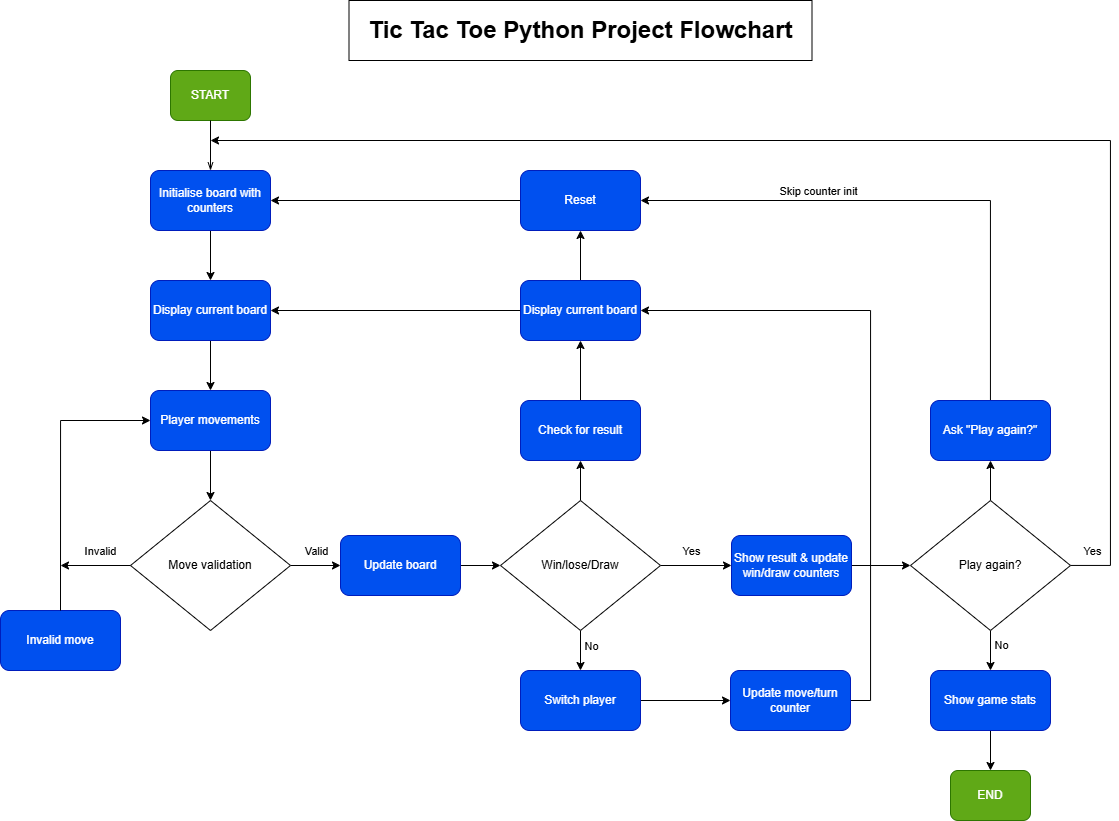

The diagram above was exported from draw.io. Its source (the exported page's mxGraphModel, read from the mxfile embedded in the PNG):
<mxGraphModel dx="1413" dy="2028" grid="1" gridSize="10" guides="1" tooltips="1" connect="1" arrows="1" fold="1" page="1" pageScale="1" pageWidth="827" pageHeight="1169" background="#ffffff" math="0" shadow="0">
  <root>
    <mxCell id="0" />
    <mxCell id="1" parent="0" />
    <mxCell id="hx1xwqIHKhNa8aInKSys-1" parent="1" style="rounded=1;whiteSpace=wrap;html=1;fillColor=#60a917;fontColor=#ffffff;strokeColor=#2D7600;" value="START" vertex="1">
      <mxGeometry height="50" width="80" x="190" y="10" as="geometry" />
    </mxCell>
    <mxCell id="hx1xwqIHKhNa8aInKSys-7" edge="1" parent="1" source="hx1xwqIHKhNa8aInKSys-2" style="edgeStyle=orthogonalEdgeStyle;rounded=0;orthogonalLoop=1;jettySize=auto;html=1;" target="hx1xwqIHKhNa8aInKSys-3" value="">
      <mxGeometry relative="1" as="geometry" />
    </mxCell>
    <mxCell id="hx1xwqIHKhNa8aInKSys-2" parent="1" style="rounded=1;whiteSpace=wrap;html=1;fillColor=#0050ef;fontColor=#ffffff;strokeColor=#001DBC;" value="Initialise board with counters" vertex="1">
      <mxGeometry height="60" width="120" x="170" y="110" as="geometry" />
    </mxCell>
    <mxCell id="hx1xwqIHKhNa8aInKSys-8" edge="1" parent="1" source="hx1xwqIHKhNa8aInKSys-3" style="edgeStyle=orthogonalEdgeStyle;rounded=0;orthogonalLoop=1;jettySize=auto;html=1;" target="hx1xwqIHKhNa8aInKSys-4" value="">
      <mxGeometry relative="1" as="geometry" />
    </mxCell>
    <mxCell id="hx1xwqIHKhNa8aInKSys-3" parent="1" style="rounded=1;whiteSpace=wrap;html=1;fillColor=#0050ef;fontColor=#ffffff;strokeColor=#001DBC;" value="Display current board" vertex="1">
      <mxGeometry height="60" width="120" x="170" y="220" as="geometry" />
    </mxCell>
    <mxCell id="hx1xwqIHKhNa8aInKSys-10" edge="1" parent="1" source="hx1xwqIHKhNa8aInKSys-4" style="edgeStyle=orthogonalEdgeStyle;rounded=0;orthogonalLoop=1;jettySize=auto;html=1;entryX=0.5;entryY=0;entryDx=0;entryDy=0;" target="hx1xwqIHKhNa8aInKSys-9" value="">
      <mxGeometry relative="1" as="geometry">
        <mxPoint x="195" y="430" as="targetPoint" />
      </mxGeometry>
    </mxCell>
    <mxCell id="hx1xwqIHKhNa8aInKSys-4" parent="1" style="rounded=1;whiteSpace=wrap;html=1;fillColor=#0050ef;fontColor=#ffffff;strokeColor=#001DBC;" value="Player movements" vertex="1">
      <mxGeometry height="60" width="120" x="170" y="330" as="geometry" />
    </mxCell>
    <mxCell id="hx1xwqIHKhNa8aInKSys-5" edge="1" parent="1" source="hx1xwqIHKhNa8aInKSys-2" style="endArrow=none;html=1;rounded=0;startArrow=openThin;startFill=0;endFill=0;entryX=0.5;entryY=1;entryDx=0;entryDy=0;" target="hx1xwqIHKhNa8aInKSys-1" value="">
      <mxGeometry height="50" relative="1" width="50" as="geometry">
        <mxPoint x="490" y="410" as="sourcePoint" />
        <mxPoint x="195" y="70" as="targetPoint" />
      </mxGeometry>
    </mxCell>
    <mxCell id="hx1xwqIHKhNa8aInKSys-16" edge="1" parent="1" source="hx1xwqIHKhNa8aInKSys-9" style="edgeStyle=orthogonalEdgeStyle;rounded=0;orthogonalLoop=1;jettySize=auto;html=1;" target="hx1xwqIHKhNa8aInKSys-15" value="">
      <mxGeometry relative="1" as="geometry" />
    </mxCell>
    <mxCell id="hx1xwqIHKhNa8aInKSys-17" connectable="0" parent="hx1xwqIHKhNa8aInKSys-16" style="edgeLabel;html=1;align=center;verticalAlign=middle;resizable=0;points=[];" value="Valid" vertex="1">
      <mxGeometry relative="1" x="0.0455" y="-1" as="geometry">
        <mxPoint y="-16" as="offset" />
      </mxGeometry>
    </mxCell>
    <mxCell id="hx1xwqIHKhNa8aInKSys-9" parent="1" style="rhombus;whiteSpace=wrap;html=1;fillColor=light-dark(#FFFFFF,#6726FF);" value="Move validation" vertex="1">
      <mxGeometry height="130" width="160" x="150" y="440" as="geometry" />
    </mxCell>
    <mxCell id="hx1xwqIHKhNa8aInKSys-11" parent="1" style="rounded=1;whiteSpace=wrap;html=1;fillColor=#0050ef;fontColor=#ffffff;strokeColor=#001DBC;" value="Invalid move" vertex="1">
      <mxGeometry height="60" width="120" x="20" y="550" as="geometry" />
    </mxCell>
    <mxCell id="hx1xwqIHKhNa8aInKSys-12" edge="1" parent="1" source="hx1xwqIHKhNa8aInKSys-11" style="endArrow=classic;html=1;rounded=0;entryX=0;entryY=0.5;entryDx=0;entryDy=0;exitX=0.5;exitY=0;exitDx=0;exitDy=0;startArrow=none;startFill=0;endFill=1;edgeStyle=orthogonalEdgeStyle;" target="hx1xwqIHKhNa8aInKSys-4" value="">
      <mxGeometry height="50" relative="1" width="50" as="geometry">
        <mxPoint x="390" y="310" as="sourcePoint" />
        <mxPoint x="440" y="260" as="targetPoint" />
      </mxGeometry>
    </mxCell>
    <mxCell id="hx1xwqIHKhNa8aInKSys-13" edge="1" parent="1" style="endArrow=none;html=1;rounded=0;entryX=0;entryY=0.5;entryDx=0;entryDy=0;startArrow=classic;startFill=1;endFill=0;" target="hx1xwqIHKhNa8aInKSys-9" value="">
      <mxGeometry height="50" relative="1" width="50" as="geometry">
        <mxPoint x="80" y="505" as="sourcePoint" />
        <mxPoint x="440" y="260" as="targetPoint" />
      </mxGeometry>
    </mxCell>
    <mxCell id="hx1xwqIHKhNa8aInKSys-14" connectable="0" parent="hx1xwqIHKhNa8aInKSys-13" style="edgeLabel;html=1;align=center;verticalAlign=middle;resizable=0;points=[];" value="Invalid" vertex="1">
      <mxGeometry relative="1" x="0.3143" y="2" as="geometry">
        <mxPoint x="-6" y="-13" as="offset" />
      </mxGeometry>
    </mxCell>
    <mxCell id="hx1xwqIHKhNa8aInKSys-19" edge="1" parent="1" source="hx1xwqIHKhNa8aInKSys-15" style="edgeStyle=orthogonalEdgeStyle;rounded=0;orthogonalLoop=1;jettySize=auto;html=1;" target="hx1xwqIHKhNa8aInKSys-18" value="">
      <mxGeometry relative="1" as="geometry" />
    </mxCell>
    <mxCell id="hx1xwqIHKhNa8aInKSys-15" parent="1" style="rounded=1;whiteSpace=wrap;html=1;fillColor=#0050ef;fontColor=#ffffff;strokeColor=#001DBC;" value="Update board" vertex="1">
      <mxGeometry height="60" width="120" x="360" y="475" as="geometry" />
    </mxCell>
    <mxCell id="hx1xwqIHKhNa8aInKSys-21" edge="1" parent="1" source="hx1xwqIHKhNa8aInKSys-18" style="edgeStyle=orthogonalEdgeStyle;rounded=0;orthogonalLoop=1;jettySize=auto;html=1;" target="hx1xwqIHKhNa8aInKSys-20" value="">
      <mxGeometry relative="1" as="geometry" />
    </mxCell>
    <mxCell id="hx1xwqIHKhNa8aInKSys-29" edge="1" parent="1" source="hx1xwqIHKhNa8aInKSys-18" style="edgeStyle=orthogonalEdgeStyle;rounded=0;orthogonalLoop=1;jettySize=auto;html=1;" target="hx1xwqIHKhNa8aInKSys-28" value="">
      <mxGeometry relative="1" as="geometry" />
    </mxCell>
    <mxCell id="hx1xwqIHKhNa8aInKSys-30" connectable="0" parent="hx1xwqIHKhNa8aInKSys-29" style="edgeLabel;html=1;align=center;verticalAlign=middle;resizable=0;points=[];" value="No" vertex="1">
      <mxGeometry relative="1" x="-0.2333" y="2" as="geometry">
        <mxPoint x="8" as="offset" />
      </mxGeometry>
    </mxCell>
    <mxCell id="hx1xwqIHKhNa8aInKSys-36" edge="1" parent="1" source="hx1xwqIHKhNa8aInKSys-18" style="edgeStyle=orthogonalEdgeStyle;rounded=0;orthogonalLoop=1;jettySize=auto;html=1;" target="hx1xwqIHKhNa8aInKSys-34" value="">
      <mxGeometry relative="1" as="geometry" />
    </mxCell>
    <mxCell id="hx1xwqIHKhNa8aInKSys-37" connectable="0" parent="hx1xwqIHKhNa8aInKSys-36" style="edgeLabel;html=1;align=center;verticalAlign=middle;resizable=0;points=[];" value="Yes" vertex="1">
      <mxGeometry relative="1" y="1" as="geometry">
        <mxPoint x="-5" y="-14" as="offset" />
      </mxGeometry>
    </mxCell>
    <mxCell id="hx1xwqIHKhNa8aInKSys-18" parent="1" style="rhombus;whiteSpace=wrap;html=1;fillColor=light-dark(#FFFFFF,#6726FF);" value="Win/lose/Draw" vertex="1">
      <mxGeometry height="130" width="160" x="520" y="440" as="geometry" />
    </mxCell>
    <mxCell id="hx1xwqIHKhNa8aInKSys-23" edge="1" parent="1" source="hx1xwqIHKhNa8aInKSys-20" style="edgeStyle=orthogonalEdgeStyle;rounded=0;orthogonalLoop=1;jettySize=auto;html=1;" target="hx1xwqIHKhNa8aInKSys-22" value="">
      <mxGeometry relative="1" as="geometry" />
    </mxCell>
    <mxCell id="hx1xwqIHKhNa8aInKSys-20" parent="1" style="rounded=1;whiteSpace=wrap;html=1;fillColor=#0050ef;fontColor=#ffffff;strokeColor=#001DBC;" value="Check for result" vertex="1">
      <mxGeometry height="60" width="120" x="540" y="340" as="geometry" />
    </mxCell>
    <mxCell id="hx1xwqIHKhNa8aInKSys-25" edge="1" parent="1" source="hx1xwqIHKhNa8aInKSys-22" style="edgeStyle=orthogonalEdgeStyle;rounded=0;orthogonalLoop=1;jettySize=auto;html=1;" target="hx1xwqIHKhNa8aInKSys-24" value="">
      <mxGeometry relative="1" as="geometry" />
    </mxCell>
    <mxCell id="hx1xwqIHKhNa8aInKSys-27" edge="1" parent="1" source="hx1xwqIHKhNa8aInKSys-22" style="edgeStyle=orthogonalEdgeStyle;rounded=0;orthogonalLoop=1;jettySize=auto;html=1;" target="hx1xwqIHKhNa8aInKSys-3">
      <mxGeometry relative="1" as="geometry" />
    </mxCell>
    <mxCell id="hx1xwqIHKhNa8aInKSys-22" parent="1" style="rounded=1;whiteSpace=wrap;html=1;fillColor=#0050ef;fontColor=#ffffff;strokeColor=#001DBC;" value="Display current board" vertex="1">
      <mxGeometry height="60" width="120" x="540" y="220" as="geometry" />
    </mxCell>
    <mxCell id="hx1xwqIHKhNa8aInKSys-26" edge="1" parent="1" source="hx1xwqIHKhNa8aInKSys-24" style="edgeStyle=orthogonalEdgeStyle;rounded=0;orthogonalLoop=1;jettySize=auto;html=1;entryX=1;entryY=0.5;entryDx=0;entryDy=0;" target="hx1xwqIHKhNa8aInKSys-2">
      <mxGeometry relative="1" as="geometry" />
    </mxCell>
    <mxCell id="hx1xwqIHKhNa8aInKSys-24" parent="1" style="rounded=1;whiteSpace=wrap;html=1;fillColor=#0050ef;fontColor=#ffffff;strokeColor=#001DBC;" value="Reset" vertex="1">
      <mxGeometry height="60" width="120" x="540" y="110" as="geometry" />
    </mxCell>
    <mxCell id="hx1xwqIHKhNa8aInKSys-33" edge="1" parent="1" source="hx1xwqIHKhNa8aInKSys-28" style="edgeStyle=orthogonalEdgeStyle;rounded=0;orthogonalLoop=1;jettySize=auto;html=1;" target="hx1xwqIHKhNa8aInKSys-32" value="">
      <mxGeometry relative="1" as="geometry" />
    </mxCell>
    <mxCell id="hx1xwqIHKhNa8aInKSys-28" parent="1" style="rounded=1;whiteSpace=wrap;html=1;fillColor=#0050ef;fontColor=#ffffff;strokeColor=#001DBC;" value="Switch player" vertex="1">
      <mxGeometry height="60" width="120" x="540" y="610" as="geometry" />
    </mxCell>
    <mxCell id="D5Mx6cgnijVs4h81gJ5u-1" edge="1" parent="1" source="hx1xwqIHKhNa8aInKSys-32" style="edgeStyle=orthogonalEdgeStyle;rounded=0;orthogonalLoop=1;jettySize=auto;html=1;entryX=1;entryY=0.5;entryDx=0;entryDy=0;" target="hx1xwqIHKhNa8aInKSys-22">
      <mxGeometry relative="1" as="geometry">
        <Array as="points">
          <mxPoint x="890" y="640" />
          <mxPoint x="890" y="250" />
        </Array>
      </mxGeometry>
    </mxCell>
    <mxCell id="hx1xwqIHKhNa8aInKSys-32" parent="1" style="rounded=1;whiteSpace=wrap;html=1;fillColor=#0050ef;fontColor=#ffffff;strokeColor=#001DBC;" value="Update move/turn counter" vertex="1">
      <mxGeometry height="60" width="120" x="750" y="610" as="geometry" />
    </mxCell>
    <mxCell id="hx1xwqIHKhNa8aInKSys-39" edge="1" parent="1" source="hx1xwqIHKhNa8aInKSys-34" style="edgeStyle=orthogonalEdgeStyle;rounded=0;orthogonalLoop=1;jettySize=auto;html=1;" target="hx1xwqIHKhNa8aInKSys-38" value="">
      <mxGeometry relative="1" as="geometry" />
    </mxCell>
    <mxCell id="hx1xwqIHKhNa8aInKSys-34" parent="1" style="rounded=1;whiteSpace=wrap;html=1;fillColor=#0050ef;fontColor=#ffffff;strokeColor=#001DBC;" value="Show result &amp;amp; update win/draw counters" vertex="1">
      <mxGeometry height="60" width="120" x="751" y="475" as="geometry" />
    </mxCell>
    <mxCell id="hx1xwqIHKhNa8aInKSys-41" edge="1" parent="1" source="hx1xwqIHKhNa8aInKSys-38" style="edgeStyle=orthogonalEdgeStyle;rounded=0;orthogonalLoop=1;jettySize=auto;html=1;exitX=0.5;exitY=0;exitDx=0;exitDy=0;" target="hx1xwqIHKhNa8aInKSys-40">
      <mxGeometry relative="1" as="geometry" />
    </mxCell>
    <mxCell id="hx1xwqIHKhNa8aInKSys-44" edge="1" parent="1" source="hx1xwqIHKhNa8aInKSys-38" style="edgeStyle=orthogonalEdgeStyle;rounded=0;orthogonalLoop=1;jettySize=auto;html=1;">
      <mxGeometry relative="1" as="geometry">
        <Array as="points">
          <mxPoint x="1130" y="505" />
          <mxPoint x="1130" y="80" />
        </Array>
        <mxPoint x="230" y="80" as="targetPoint" />
      </mxGeometry>
    </mxCell>
    <mxCell id="hx1xwqIHKhNa8aInKSys-45" connectable="0" parent="hx1xwqIHKhNa8aInKSys-44" style="edgeLabel;html=1;align=center;verticalAlign=middle;resizable=0;points=[];" value="Yes" vertex="1">
      <mxGeometry relative="1" x="-0.9692" y="1" as="geometry">
        <mxPoint y="-14" as="offset" />
      </mxGeometry>
    </mxCell>
    <mxCell id="hx1xwqIHKhNa8aInKSys-47" edge="1" parent="1" source="hx1xwqIHKhNa8aInKSys-38" style="edgeStyle=orthogonalEdgeStyle;rounded=0;orthogonalLoop=1;jettySize=auto;html=1;" target="hx1xwqIHKhNa8aInKSys-46" value="">
      <mxGeometry relative="1" as="geometry" />
    </mxCell>
    <mxCell id="hx1xwqIHKhNa8aInKSys-48" connectable="0" parent="hx1xwqIHKhNa8aInKSys-47" style="edgeLabel;html=1;align=center;verticalAlign=middle;resizable=0;points=[];" value="No" vertex="1">
      <mxGeometry relative="1" x="-0.15" y="4" as="geometry">
        <mxPoint x="6" y="-2" as="offset" />
      </mxGeometry>
    </mxCell>
    <mxCell id="hx1xwqIHKhNa8aInKSys-38" parent="1" style="rhombus;whiteSpace=wrap;html=1;fillColor=light-dark(#FFFFFF,#6726FF);" value="Play again?" vertex="1">
      <mxGeometry height="130" width="160" x="930" y="440" as="geometry" />
    </mxCell>
    <mxCell id="hx1xwqIHKhNa8aInKSys-42" edge="1" parent="1" source="hx1xwqIHKhNa8aInKSys-40" style="edgeStyle=orthogonalEdgeStyle;rounded=0;orthogonalLoop=1;jettySize=auto;html=1;entryX=1;entryY=0.5;entryDx=0;entryDy=0;" target="hx1xwqIHKhNa8aInKSys-24">
      <mxGeometry relative="1" as="geometry">
        <Array as="points">
          <mxPoint x="1010" y="140" />
        </Array>
      </mxGeometry>
    </mxCell>
    <mxCell id="hx1xwqIHKhNa8aInKSys-43" connectable="0" parent="hx1xwqIHKhNa8aInKSys-42" style="edgeLabel;html=1;align=center;verticalAlign=middle;resizable=0;points=[];" value="Skip counter init" vertex="1">
      <mxGeometry relative="1" x="0.3564" y="1" as="geometry">
        <mxPoint y="-11" as="offset" />
      </mxGeometry>
    </mxCell>
    <mxCell id="hx1xwqIHKhNa8aInKSys-40" parent="1" style="rounded=1;whiteSpace=wrap;html=1;fillColor=#0050ef;fontColor=#ffffff;strokeColor=#001DBC;" value="Ask &quot;Play again?&quot;" vertex="1">
      <mxGeometry height="60" width="120" x="950" y="340" as="geometry" />
    </mxCell>
    <mxCell id="hx1xwqIHKhNa8aInKSys-50" edge="1" parent="1" source="hx1xwqIHKhNa8aInKSys-46" style="edgeStyle=orthogonalEdgeStyle;rounded=0;orthogonalLoop=1;jettySize=auto;html=1;" target="hx1xwqIHKhNa8aInKSys-49" value="">
      <mxGeometry relative="1" as="geometry" />
    </mxCell>
    <mxCell id="hx1xwqIHKhNa8aInKSys-46" parent="1" style="rounded=1;whiteSpace=wrap;html=1;fillColor=#0050ef;fontColor=#ffffff;strokeColor=#001DBC;" value="Show game stats" vertex="1">
      <mxGeometry height="60" width="120" x="950" y="610" as="geometry" />
    </mxCell>
    <mxCell id="hx1xwqIHKhNa8aInKSys-49" parent="1" style="rounded=1;whiteSpace=wrap;html=1;fillColor=#60a917;fontColor=#ffffff;strokeColor=#2D7600;" value="END" vertex="1">
      <mxGeometry height="50" width="80" x="970" y="710" as="geometry" />
    </mxCell>
    <mxCell id="hx1xwqIHKhNa8aInKSys-51" parent="1" style="rounded=0;whiteSpace=wrap;html=1;fillColor=light-dark(#FFFFFF,#BBD4FF);" value="&lt;font style=&quot;font-size: 24px;&quot;&gt;&lt;b&gt;Tic Tac Toe Python Project Flowchart&lt;/b&gt;&lt;/font&gt;" vertex="1">
      <mxGeometry height="60" width="463" x="368.5" y="-60" as="geometry" />
    </mxCell>
  </root>
</mxGraphModel>